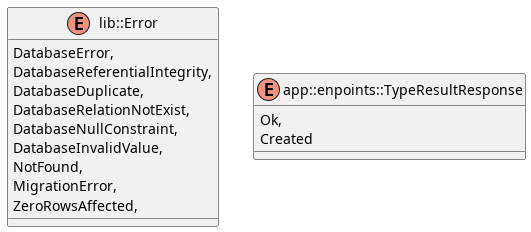

The diagram above was rendered by PlantUML. Its source (embedded in the PNG):
@startuml 

enum lib::Error {
    DatabaseError,
    DatabaseReferentialIntegrity,
    DatabaseDuplicate,
    DatabaseRelationNotExist,
    DatabaseNullConstraint,
    DatabaseInvalidValue,
    NotFound,
    MigrationError,
    ZeroRowsAffected,
}

enum app::enpoints::TypeResultResponse {
    Ok, 
    Created
}

@enduml